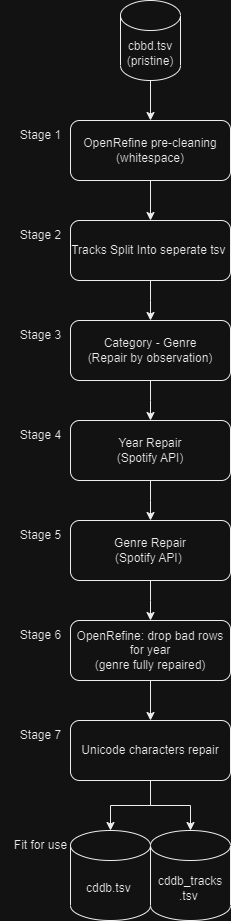

The diagram above was exported from draw.io. Its source (the exported page's mxGraphModel, read from the mxfile embedded in the PNG):
<mxGraphModel dx="684" dy="1933" grid="1" gridSize="10" guides="1" tooltips="1" connect="1" arrows="1" fold="1" page="1" pageScale="1" pageWidth="827" pageHeight="1169" math="0" shadow="0">
  <root>
    <mxCell id="WIyWlLk6GJQsqaUBKTNV-0" />
    <mxCell id="WIyWlLk6GJQsqaUBKTNV-1" parent="WIyWlLk6GJQsqaUBKTNV-0" />
    <mxCell id="AC_Ia3h8ZUssZJC0V3rI-1" style="edgeStyle=orthogonalEdgeStyle;rounded=0;orthogonalLoop=1;jettySize=auto;html=1;" edge="1" parent="WIyWlLk6GJQsqaUBKTNV-1" source="WIyWlLk6GJQsqaUBKTNV-7">
      <mxGeometry relative="1" as="geometry">
        <mxPoint x="220" y="260" as="targetPoint" />
      </mxGeometry>
    </mxCell>
    <mxCell id="WIyWlLk6GJQsqaUBKTNV-7" value="Tracks Split Into seperate tsv&amp;nbsp;" style="rounded=1;whiteSpace=wrap;html=1;fontSize=12;glass=0;strokeWidth=1;shadow=0;" parent="WIyWlLk6GJQsqaUBKTNV-1" vertex="1">
      <mxGeometry x="140" y="160" width="160" height="60" as="geometry" />
    </mxCell>
    <mxCell id="AC_Ia3h8ZUssZJC0V3rI-5" style="edgeStyle=orthogonalEdgeStyle;rounded=0;orthogonalLoop=1;jettySize=auto;html=1;" edge="1" parent="WIyWlLk6GJQsqaUBKTNV-1" source="AC_Ia3h8ZUssZJC0V3rI-4" target="WIyWlLk6GJQsqaUBKTNV-7">
      <mxGeometry relative="1" as="geometry" />
    </mxCell>
    <mxCell id="AC_Ia3h8ZUssZJC0V3rI-4" value="OpenRefine pre-cleaning (whitespace)" style="rounded=1;whiteSpace=wrap;html=1;fontSize=12;glass=0;strokeWidth=1;shadow=0;" vertex="1" parent="WIyWlLk6GJQsqaUBKTNV-1">
      <mxGeometry x="140" y="60" width="160" height="60" as="geometry" />
    </mxCell>
    <mxCell id="AC_Ia3h8ZUssZJC0V3rI-6" style="edgeStyle=orthogonalEdgeStyle;rounded=0;orthogonalLoop=1;jettySize=auto;html=1;" edge="1" parent="WIyWlLk6GJQsqaUBKTNV-1" source="AC_Ia3h8ZUssZJC0V3rI-7">
      <mxGeometry relative="1" as="geometry">
        <mxPoint x="220" y="360" as="targetPoint" />
      </mxGeometry>
    </mxCell>
    <mxCell id="AC_Ia3h8ZUssZJC0V3rI-7" value="Category - Genre &lt;br&gt;(Repair by observation)" style="rounded=1;whiteSpace=wrap;html=1;fontSize=12;glass=0;strokeWidth=1;shadow=0;" vertex="1" parent="WIyWlLk6GJQsqaUBKTNV-1">
      <mxGeometry x="140" y="260" width="160" height="60" as="geometry" />
    </mxCell>
    <mxCell id="AC_Ia3h8ZUssZJC0V3rI-8" style="edgeStyle=orthogonalEdgeStyle;rounded=0;orthogonalLoop=1;jettySize=auto;html=1;" edge="1" parent="WIyWlLk6GJQsqaUBKTNV-1" source="AC_Ia3h8ZUssZJC0V3rI-9">
      <mxGeometry relative="1" as="geometry">
        <mxPoint x="220" y="460" as="targetPoint" />
      </mxGeometry>
    </mxCell>
    <mxCell id="AC_Ia3h8ZUssZJC0V3rI-9" value="Year Repair &lt;br&gt;(Spotify API)" style="rounded=1;whiteSpace=wrap;html=1;fontSize=12;glass=0;strokeWidth=1;shadow=0;" vertex="1" parent="WIyWlLk6GJQsqaUBKTNV-1">
      <mxGeometry x="140" y="360" width="160" height="60" as="geometry" />
    </mxCell>
    <mxCell id="AC_Ia3h8ZUssZJC0V3rI-25" style="edgeStyle=orthogonalEdgeStyle;rounded=0;orthogonalLoop=1;jettySize=auto;html=1;" edge="1" parent="WIyWlLk6GJQsqaUBKTNV-1" source="AC_Ia3h8ZUssZJC0V3rI-11" target="AC_Ia3h8ZUssZJC0V3rI-23">
      <mxGeometry relative="1" as="geometry" />
    </mxCell>
    <mxCell id="AC_Ia3h8ZUssZJC0V3rI-11" value="OpenRefine: drop bad rows for year &lt;br&gt;(genre fully repaired)" style="rounded=1;whiteSpace=wrap;html=1;fontSize=12;glass=0;strokeWidth=1;shadow=0;" vertex="1" parent="WIyWlLk6GJQsqaUBKTNV-1">
      <mxGeometry x="140" y="560" width="160" height="60" as="geometry" />
    </mxCell>
    <mxCell id="AC_Ia3h8ZUssZJC0V3rI-12" style="edgeStyle=orthogonalEdgeStyle;rounded=0;orthogonalLoop=1;jettySize=auto;html=1;" edge="1" parent="WIyWlLk6GJQsqaUBKTNV-1" source="AC_Ia3h8ZUssZJC0V3rI-13">
      <mxGeometry relative="1" as="geometry">
        <mxPoint x="220" y="560" as="targetPoint" />
      </mxGeometry>
    </mxCell>
    <mxCell id="AC_Ia3h8ZUssZJC0V3rI-13" value="Genre Repair &lt;br&gt;(Spotify API)&amp;nbsp;" style="rounded=1;whiteSpace=wrap;html=1;fontSize=12;glass=0;strokeWidth=1;shadow=0;" vertex="1" parent="WIyWlLk6GJQsqaUBKTNV-1">
      <mxGeometry x="140" y="460" width="160" height="60" as="geometry" />
    </mxCell>
    <mxCell id="AC_Ia3h8ZUssZJC0V3rI-14" value="Stage 1" style="text;html=1;align=center;verticalAlign=middle;resizable=0;points=[];autosize=1;strokeColor=none;fillColor=none;" vertex="1" parent="WIyWlLk6GJQsqaUBKTNV-1">
      <mxGeometry x="80" y="60" width="60" height="30" as="geometry" />
    </mxCell>
    <mxCell id="AC_Ia3h8ZUssZJC0V3rI-15" value="Stage 2" style="text;html=1;align=center;verticalAlign=middle;resizable=0;points=[];autosize=1;strokeColor=none;fillColor=none;" vertex="1" parent="WIyWlLk6GJQsqaUBKTNV-1">
      <mxGeometry x="80" y="160" width="60" height="30" as="geometry" />
    </mxCell>
    <mxCell id="AC_Ia3h8ZUssZJC0V3rI-16" value="Stage 3" style="text;html=1;align=center;verticalAlign=middle;resizable=0;points=[];autosize=1;strokeColor=none;fillColor=none;" vertex="1" parent="WIyWlLk6GJQsqaUBKTNV-1">
      <mxGeometry x="80" y="260" width="60" height="30" as="geometry" />
    </mxCell>
    <mxCell id="AC_Ia3h8ZUssZJC0V3rI-17" value="Stage 4" style="text;html=1;align=center;verticalAlign=middle;resizable=0;points=[];autosize=1;strokeColor=none;fillColor=none;" vertex="1" parent="WIyWlLk6GJQsqaUBKTNV-1">
      <mxGeometry x="80" y="360" width="60" height="30" as="geometry" />
    </mxCell>
    <mxCell id="AC_Ia3h8ZUssZJC0V3rI-18" value="Stage 5" style="text;html=1;align=center;verticalAlign=middle;resizable=0;points=[];autosize=1;strokeColor=none;fillColor=none;" vertex="1" parent="WIyWlLk6GJQsqaUBKTNV-1">
      <mxGeometry x="80" y="460" width="60" height="30" as="geometry" />
    </mxCell>
    <mxCell id="AC_Ia3h8ZUssZJC0V3rI-19" value="Stage 6" style="text;html=1;align=center;verticalAlign=middle;resizable=0;points=[];autosize=1;strokeColor=none;fillColor=none;" vertex="1" parent="WIyWlLk6GJQsqaUBKTNV-1">
      <mxGeometry x="80" y="560" width="60" height="30" as="geometry" />
    </mxCell>
    <mxCell id="AC_Ia3h8ZUssZJC0V3rI-29" style="edgeStyle=orthogonalEdgeStyle;rounded=0;orthogonalLoop=1;jettySize=auto;html=1;" edge="1" parent="WIyWlLk6GJQsqaUBKTNV-1" source="AC_Ia3h8ZUssZJC0V3rI-23" target="AC_Ia3h8ZUssZJC0V3rI-28">
      <mxGeometry relative="1" as="geometry" />
    </mxCell>
    <mxCell id="AC_Ia3h8ZUssZJC0V3rI-33" style="edgeStyle=orthogonalEdgeStyle;rounded=0;orthogonalLoop=1;jettySize=auto;html=1;entryX=0.5;entryY=0;entryDx=0;entryDy=0;entryPerimeter=0;" edge="1" parent="WIyWlLk6GJQsqaUBKTNV-1" source="AC_Ia3h8ZUssZJC0V3rI-23" target="AC_Ia3h8ZUssZJC0V3rI-32">
      <mxGeometry relative="1" as="geometry" />
    </mxCell>
    <mxCell id="AC_Ia3h8ZUssZJC0V3rI-23" value="Unicode characters repair" style="rounded=1;whiteSpace=wrap;html=1;fontSize=12;glass=0;strokeWidth=1;shadow=0;" vertex="1" parent="WIyWlLk6GJQsqaUBKTNV-1">
      <mxGeometry x="140" y="660" width="160" height="60" as="geometry" />
    </mxCell>
    <mxCell id="AC_Ia3h8ZUssZJC0V3rI-24" value="Stage 7" style="text;html=1;align=center;verticalAlign=middle;resizable=0;points=[];autosize=1;strokeColor=none;fillColor=none;" vertex="1" parent="WIyWlLk6GJQsqaUBKTNV-1">
      <mxGeometry x="80" y="660" width="60" height="30" as="geometry" />
    </mxCell>
    <mxCell id="AC_Ia3h8ZUssZJC0V3rI-27" style="edgeStyle=orthogonalEdgeStyle;rounded=0;orthogonalLoop=1;jettySize=auto;html=1;" edge="1" parent="WIyWlLk6GJQsqaUBKTNV-1" source="AC_Ia3h8ZUssZJC0V3rI-26" target="AC_Ia3h8ZUssZJC0V3rI-4">
      <mxGeometry relative="1" as="geometry" />
    </mxCell>
    <mxCell id="AC_Ia3h8ZUssZJC0V3rI-26" value="cbbd.tsv (pristine)" style="shape=cylinder3;whiteSpace=wrap;html=1;boundedLbl=1;backgroundOutline=1;size=15;" vertex="1" parent="WIyWlLk6GJQsqaUBKTNV-1">
      <mxGeometry x="190" y="-60" width="60" height="80" as="geometry" />
    </mxCell>
    <mxCell id="AC_Ia3h8ZUssZJC0V3rI-28" value="cddb_tracks&lt;br&gt;.tsv&amp;nbsp;" style="shape=cylinder3;whiteSpace=wrap;html=1;boundedLbl=1;backgroundOutline=1;size=15;" vertex="1" parent="WIyWlLk6GJQsqaUBKTNV-1">
      <mxGeometry x="220" y="770" width="80" height="90" as="geometry" />
    </mxCell>
    <mxCell id="AC_Ia3h8ZUssZJC0V3rI-32" value="cddb.tsv&amp;nbsp;" style="shape=cylinder3;whiteSpace=wrap;html=1;boundedLbl=1;backgroundOutline=1;size=15;" vertex="1" parent="WIyWlLk6GJQsqaUBKTNV-1">
      <mxGeometry x="140" y="770" width="80" height="90" as="geometry" />
    </mxCell>
    <mxCell id="AC_Ia3h8ZUssZJC0V3rI-34" value="Fit for use" style="text;html=1;align=center;verticalAlign=middle;resizable=0;points=[];autosize=1;strokeColor=none;fillColor=none;" vertex="1" parent="WIyWlLk6GJQsqaUBKTNV-1">
      <mxGeometry x="70" y="770" width="80" height="30" as="geometry" />
    </mxCell>
  </root>
</mxGraphModel>